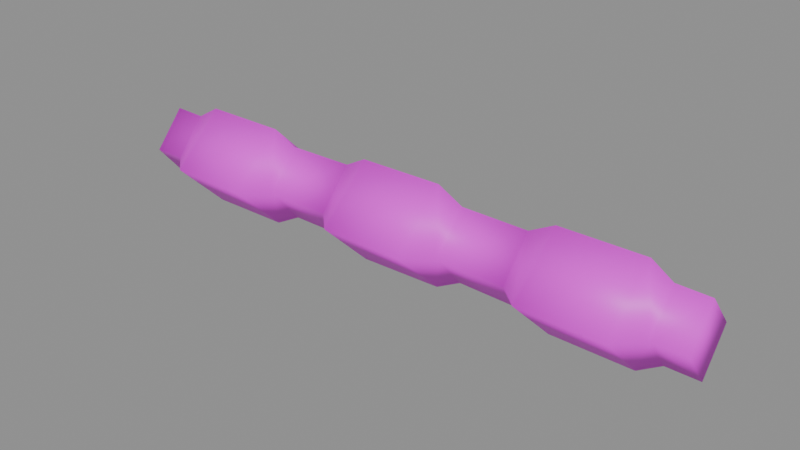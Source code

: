 # Source: beam.blend  (saved by Blender 5.2.45; exported with 4.5.12 LTS)
import bpy
from mathutils import Matrix  # noqa: F401  (used for matrix-valued properties, if any)

bpy.ops.wm.read_factory_settings(use_empty=True)
scene = bpy.context.scene
scene.name = 'Scene'

# ---- collections
col_anchors = bpy.data.collections.new('anchors'); scene.collection.children.link(col_anchors)

# ---- images (referenced by path relative to the original .blend; pixels are not part of the script)
import os
ASSET_DIR = os.environ.get("B2B_ASSET_DIR", "")  # directory of the original .blend (textures are referenced by path, not embedded)
HERE = os.path.dirname(os.path.abspath(__file__))  # packed textures are extracted next to this script under _unpacked/

def load_image(name, relpath, width, height, colorspace="sRGB"):
    """Load a texture the original file referenced (path relative to the .blend, or extracted next to this script)."""
    p = next((c for c in (os.path.join(HERE, relpath), os.path.join(ASSET_DIR, relpath)) if relpath and os.path.exists(c)), "")
    if p:
        img = bpy.data.images.load(p, check_existing=True)
        img.name = name
    else:  # same state as the original file: an image datablock whose file is absent (Cycles renders it pink)
        img = bpy.data.images.new(name, width, height)
        img.source = "FILE"
        img.filepath = "//" + (relpath or name)
    img.colorspace_settings.name = colorspace
    return img
img_beam_skin0 = load_image('beam_skin0', 'beam_skin0.png', 1024, 1024, 'sRGB')

# ---- materials (node trees are filled in below, after node groups)
mat_beam = bpy.data.materials.new('beam')

# ---- material node trees
mat_beam.use_nodes = True; mat_beam.node_tree.nodes.clear()
_N = mat_beam.node_tree.nodes; _L = mat_beam.node_tree.links
n0 = _N.new('ShaderNodeBsdfPrincipled'); n0.name = 'Principled BSDF'; n0.location = (-200, 100)
n0.inputs[10].default_value = 0.005
n1 = _N.new('ShaderNodeOutputMaterial'); n1.name = 'Material Output'; n1.location = (200, 100)
n2 = _N.new('ShaderNodeTexImage'); n2.name = 'Image Texture'; n2.location = (0, 0)
n2.image = img_beam_skin0
n2.interpolation = 'Closest'
_L.new(n0.outputs[0], n1.inputs[0])
_L.new(n2.outputs[0], n0.inputs[0])
n1.is_active_output = True

# ---- meshes
me_beam = bpy.data.meshes.new('beam')
me_beam.from_pydata([(30.18, 1.549, 0.01874), (30.18, -0.001694, -1.954), (30.18, -1.573, -0.001802), (30.18, -0.001694, 1.806), (28.53, 1.529, -0.001802), (28.53, -0.001694, 1.847), (28.53, -1.532, -0.04289), (28.53, -0.001694, -1.933), (0.0, 1.529, -0.001802), (0.0, -0.001694, 1.847), (0.0, -1.594, -0.001802), (0.0, -0.001694, -1.933), (23.2, 2.563, -0.04289), (27.46, 0.01898, 2.546), (23.2, -0.001694, 2.546), (23.08, -2.711, -0.04289), (27.34, -2.711, -0.04289), (27.46, 2.563, -0.04289), (23.2, -0.001694, -2.632), (27.34, 0.01898, -2.693), (18.47, 1.529, -0.04289), (21.9, -0.001694, 1.868), (18.47, 0.03966, 1.868), (18.47, -1.635, -0.04289), (21.9, -1.656, -0.08399), (21.9, 1.549, -0.06344), (18.47, 0.03966, -1.913), (21.9, -0.001694, -1.974), (12.9, 2.563, -0.04289), (17.16, 0.06034, 2.546), (12.9, -0.001694, 2.546), (12.78, -2.628, -0.04289), (17.04, -2.628, -0.04289), (17.16, 2.563, -0.04289), (12.9, -0.001694, -2.632), (17.16, 0.06034, -2.611), (8.522, 1.529, -0.001802), (11.84, -0.001694, 1.971), (8.404, 0.03966, 1.909), (8.404, -1.573, -0.001802), (11.72, -1.573, -0.001802), (11.72, 1.549, 0.01874), (8.404, 0.03966, -1.892), (11.84, -0.001694, -1.892), (2.841, 2.563, -0.001802), (7.102, 0.06034, 2.484), (2.841, 0.03966, 2.505), (2.841, -2.607, -0.001802), (6.984, -2.628, -0.001802), (7.102, 2.563, -0.001802), (2.841, -0.001694, -2.611), (6.984, 0.06034, -2.652), (1.657, -0.001694, 1.806), (1.657, -1.573, -0.001802), (1.657, 1.549, 0.01874), (1.657, -0.001694, -1.954)], [], [(0, 2, 1), (0, 3, 2), (4, 5, 3), (6, 2, 3), (3, 0, 4), (3, 5, 6), (4, 1, 7), (6, 1, 2), (1, 4, 0), (1, 6, 7), (8, 10, 9), (8, 11, 10), (12, 14, 13), (15, 16, 13), (13, 17, 12), (13, 14, 15), (12, 19, 18), (15, 19, 16), (19, 12, 17), (19, 15, 18), (20, 22, 21), (23, 24, 21), (21, 25, 20), (21, 22, 23), (20, 27, 26), (23, 27, 24), (27, 20, 25), (27, 23, 26), (15, 14, 21), (12, 25, 21), (21, 24, 15), (21, 14, 12), (15, 27, 18), (12, 27, 25), (27, 15, 24), (27, 12, 18), (6, 5, 13), (4, 17, 13), (13, 16, 6), (13, 5, 4), (6, 19, 7), (4, 19, 17), (19, 6, 16), (19, 4, 7), (28, 30, 29), (31, 32, 29), (29, 33, 28), (29, 30, 31), (28, 35, 34), (31, 35, 32), (35, 28, 33), (35, 31, 34), (36, 38, 37), (39, 40, 37), (37, 41, 36), (37, 38, 39), (36, 43, 42), (39, 43, 40), (43, 36, 41), (43, 39, 42), (31, 30, 37), (28, 41, 37), (37, 40, 31), (37, 30, 28), (31, 43, 34), (28, 43, 41), (43, 31, 40), (43, 28, 34), (23, 22, 29), (20, 33, 29), (29, 32, 23), (29, 22, 20), (23, 35, 26), (20, 35, 33), (35, 23, 32), (35, 20, 26), (44, 46, 45), (47, 48, 45), (45, 49, 44), (45, 46, 47), (44, 51, 50), (47, 51, 48), (51, 44, 49), (51, 47, 50), (8, 9, 52), (10, 53, 52), (52, 54, 8), (52, 9, 10), (8, 55, 11), (10, 55, 53), (55, 8, 54), (55, 10, 11), (47, 46, 52), (44, 54, 52), (52, 53, 47), (52, 46, 44), (47, 55, 50), (44, 55, 54), (55, 47, 53), (55, 44, 50), (39, 38, 45), (36, 49, 45), (45, 48, 39), (45, 38, 36), (39, 51, 42), (36, 51, 49), (51, 39, 48), (51, 36, 42)])
me_beam.polygons.foreach_set('use_smooth', [True] * 108)
_uv = me_beam.uv_layers.new(name='UVMap')
_uv.uv.foreach_set('vector', [0.3292, 0.007732, 0.1708, 0.007732, 0.2458, 0.007732, 0.8292, 0.007732, 0.7458, 0.007732, 0.6708, 0.007732, 0.3292, 0.05928, 0.2458, 0.05928, 0.2458, 0.007732, 0.1708, 0.06443, 0.1708, 0.007732, 0.2458, 0.007732, 0.2458, 0.007732, 0.3292, 0.007732, 0.3292, 0.05928, 0.2458, 0.007732, 0.2458, 0.05928, 0.1708, 0.06443, 0.8292, 0.05928, 0.7458, 0.007732, 0.7375, 0.06443, 0.6708, 0.06443, 0.7458, 0.007732, 0.6708, 0.007732, 0.7458, 0.007732, 0.8292, 0.05928, 0.8292, 0.007732, 0.7458, 0.007732, 0.6708, 0.06443, 0.7375, 0.06443, 0.8292, 0.9665, 0.6625, 0.9716, 0.7458, 0.9716, 0.3292, 0.9665, 0.2458, 0.9716, 0.1625, 0.9716, 0.4208, 0.2294, 0.2458, 0.2345, 0.2458, 0.09536, 0.07083, 0.2294, 0.07083, 0.09536, 0.2458, 0.09536, 0.2458, 0.09536, 0.4208, 0.09536, 0.4208, 0.2294, 0.2458, 0.09536, 0.2458, 0.2345, 0.07083, 0.2294, 0.9208, 0.2294, 0.7375, 0.1005, 0.7375, 0.2345, 0.5708, 0.2294, 0.7375, 0.1005, 0.5708, 0.09536, 0.7375, 0.1005, 0.9208, 0.2294, 0.9208, 0.09536, 0.7375, 0.1005, 0.5708, 0.2294, 0.7375, 0.2345, 0.3292, 0.384, 0.2458, 0.384, 0.2458, 0.2758, 0.1625, 0.384, 0.1625, 0.2758, 0.2458, 0.2758, 0.2458, 0.2758, 0.3292, 0.2758, 0.3292, 0.384, 0.2458, 0.2758, 0.2458, 0.384, 0.1625, 0.384, 0.8292, 0.384, 0.7375, 0.2758, 0.7458, 0.384, 0.6625, 0.384, 0.7375, 0.2758, 0.6625, 0.2758, 0.7375, 0.2758, 0.8292, 0.384, 0.8292, 0.2758, 0.7375, 0.2758, 0.6625, 0.384, 0.7458, 0.384, 0.07083, 0.2294, 0.2458, 0.2345, 0.2458, 0.2758, 0.4208, 0.2294, 0.3292, 0.2758, 0.2458, 0.2758, 0.2458, 0.2758, 0.1625, 0.2758, 0.07083, 0.2294, 0.2458, 0.2758, 0.2458, 0.2345, 0.4208, 0.2294, 0.5708, 0.2294, 0.7375, 0.2758, 0.7375, 0.2345, 0.9208, 0.2294, 0.7375, 0.2758, 0.8292, 0.2758, 0.7375, 0.2758, 0.5708, 0.2294, 0.6625, 0.2758, 0.7375, 0.2758, 0.9208, 0.2294, 0.7375, 0.2345, 0.1708, 0.06443, 0.2458, 0.05928, 0.2458, 0.09536, 0.3292, 0.05928, 0.4208, 0.09536, 0.2458, 0.09536, 0.2458, 0.09536, 0.07083, 0.09536, 0.1708, 0.06443, 0.2458, 0.09536, 0.2458, 0.05928, 0.3292, 0.05928, 0.6708, 0.06443, 0.7375, 0.1005, 0.7375, 0.06443, 0.8292, 0.05928, 0.7375, 0.1005, 0.9208, 0.09536, 0.7375, 0.1005, 0.6708, 0.06443, 0.5708, 0.09536, 0.7375, 0.1005, 0.8292, 0.05928, 0.7375, 0.06443, 0.4208, 0.5593, 0.2458, 0.5593, 0.2542, 0.4253, 0.07083, 0.5593, 0.07083, 0.4253, 0.2542, 0.4253, 0.2542, 0.4253, 0.4208, 0.4253, 0.4208, 0.5593, 0.2542, 0.4253, 0.2458, 0.5593, 0.07083, 0.5593, 0.9208, 0.5593, 0.7458, 0.4253, 0.7375, 0.5593, 0.5708, 0.5593, 0.7458, 0.4253, 0.5708, 0.4253, 0.7458, 0.4253, 0.9208, 0.5593, 0.9208, 0.4253, 0.7458, 0.4253, 0.5708, 0.5593, 0.7375, 0.5593, 0.3292, 0.6985, 0.2458, 0.7036, 0.2458, 0.5954, 0.1625, 0.7036, 0.1708, 0.5954, 0.2458, 0.5954, 0.2458, 0.5954, 0.3292, 0.5954, 0.3292, 0.6985, 0.2458, 0.5954, 0.2458, 0.7036, 0.1625, 0.7036, 0.8292, 0.6985, 0.7375, 0.5954, 0.7458, 0.7036, 0.6625, 0.7036, 0.7375, 0.5954, 0.6708, 0.5954, 0.7375, 0.5954, 0.8292, 0.6985, 0.8292, 0.5954, 0.7375, 0.5954, 0.6625, 0.7036, 0.7458, 0.7036, 0.07083, 0.5593, 0.2458, 0.5593, 0.2458, 0.5954, 0.4208, 0.5593, 0.3292, 0.5954, 0.2458, 0.5954, 0.2458, 0.5954, 0.1708, 0.5954, 0.07083, 0.5593, 0.2458, 0.5954, 0.2458, 0.5593, 0.4208, 0.5593, 0.5708, 0.5593, 0.7375, 0.5954, 0.7375, 0.5593, 0.9208, 0.5593, 0.7375, 0.5954, 0.8292, 0.5954, 0.7375, 0.5954, 0.5708, 0.5593, 0.6708, 0.5954, 0.7375, 0.5954, 0.9208, 0.5593, 0.7375, 0.5593, 0.1625, 0.384, 0.2458, 0.384, 0.2542, 0.4253, 0.3292, 0.384, 0.4208, 0.4253, 0.2542, 0.4253, 0.2542, 0.4253, 0.07083, 0.4253, 0.1625, 0.384, 0.2542, 0.4253, 0.2458, 0.384, 0.3292, 0.384, 0.6625, 0.384, 0.7458, 0.4253, 0.7458, 0.384, 0.8292, 0.384, 0.7458, 0.4253, 0.9208, 0.4253, 0.7458, 0.4253, 0.6625, 0.384, 0.5708, 0.4253, 0.7458, 0.4253, 0.8292, 0.384, 0.7458, 0.384, 0.4208, 0.8789, 0.2458, 0.8789, 0.2542, 0.7448, 0.07083, 0.8789, 0.07083, 0.7448, 0.2542, 0.7448, 0.2542, 0.7448, 0.4208, 0.7448, 0.4208, 0.8789, 0.2542, 0.7448, 0.2458, 0.8789, 0.07083, 0.8789, 0.9208, 0.8789, 0.7458, 0.7448, 0.7375, 0.8789, 0.5708, 0.8789, 0.7458, 0.7448, 0.5708, 0.7448, 0.7458, 0.7448, 0.9208, 0.8789, 0.9208, 0.7448, 0.7458, 0.7448, 0.5708, 0.8789, 0.7375, 0.8789, 0.3292, 0.9665, 0.2458, 0.9716, 0.2458, 0.9149, 0.1625, 0.9716, 0.1708, 0.9149, 0.2458, 0.9149, 0.2458, 0.9149, 0.3292, 0.9149, 0.3292, 0.9665, 0.2458, 0.9149, 0.2458, 0.9716, 0.1625, 0.9716, 0.8292, 0.9665, 0.7375, 0.9149, 0.7458, 0.9716, 0.6625, 0.9716, 0.7375, 0.9149, 0.6708, 0.9149, 0.7375, 0.9149, 0.8292, 0.9665, 0.8292, 0.9149, 0.7375, 0.9149, 0.6625, 0.9716, 0.7458, 0.9716, 0.07083, 0.8789, 0.2458, 0.8789, 0.2458, 0.9149, 0.4208, 0.8789, 0.3292, 0.9149, 0.2458, 0.9149, 0.2458, 0.9149, 0.1708, 0.9149, 0.07083, 0.8789, 0.2458, 0.9149, 0.2458, 0.8789, 0.4208, 0.8789, 0.5708, 0.8789, 0.7375, 0.9149, 0.7375, 0.8789, 0.9208, 0.8789, 0.7375, 0.9149, 0.8292, 0.9149, 0.7375, 0.9149, 0.5708, 0.8789, 0.6708, 0.9149, 0.7375, 0.9149, 0.9208, 0.8789, 0.7375, 0.8789, 0.1625, 0.7036, 0.2458, 0.7036, 0.2542, 0.7448, 0.3292, 0.6985, 0.4208, 0.7448, 0.2542, 0.7448, 0.2542, 0.7448, 0.07083, 0.7448, 0.1625, 0.7036, 0.2542, 0.7448, 0.2458, 0.7036, 0.3292, 0.6985, 0.6625, 0.7036, 0.7458, 0.7448, 0.7458, 0.7036, 0.8292, 0.6985, 0.7458, 0.7448, 0.9208, 0.7448, 0.7458, 0.7448, 0.6625, 0.7036, 0.5708, 0.7448, 0.7458, 0.7448, 0.8292, 0.6985, 0.7458, 0.7036])
me_beam.materials.append(mat_beam)
me_beam.update()

# ---- objects
ob_beam = bpy.data.objects.new('beam', me_beam)

# ---- transforms, parenting, visibility, modifiers, constraints
ob_beam.location = (0.0, 0.0, 0.0)

# ---- collection membership
scene.collection.objects.link(ob_beam)

# ---- scene / render settings (as saved in the file)
scene.frame_start = 1; scene.frame_end = 250; scene.frame_set(1)
scene.render.engine = 'BLENDER_EEVEE_NEXT'
scene.render.bake_bias = 0.0
scene.render.bake_samples = 0
scene.render.compositor_device = 'GPU'
scene.eevee.use_volume_custom_range = False
scene.eevee.fast_gi_thickness_near = 0.1
scene.eevee.fast_gi_thickness_far = 0.0
scene.eevee.ray_tracing_options.screen_trace_thickness = 0.1
bpy.context.view_layer.update()

# ---- added for rendering (the .blend has no active camera and no usable light): camera, sun + grey world if the file has none
cam_auto = bpy.data.cameras.new('AutoCamera')
cam_auto.lens = 50.0
cam_auto.sensor_width = 36.0
cam_auto.clip_end = 1000.0
ob_auto_camera = bpy.data.objects.new('AutoCamera', cam_auto)
scene.collection.objects.link(ob_auto_camera)
ob_auto_camera.location = (43.8523, -34.5869, 22.9348)
ob_auto_camera.rotation_euler = (1.09748, -7.21219e-08, 0.694738)
scene.camera = ob_auto_camera
light_auto_sun = bpy.data.lights.new('AutoSun', 'SUN')
light_auto_sun.energy = 3.0
light_auto_sun.angle = 0.0523599
ob_auto_sun = bpy.data.objects.new('AutoSun', light_auto_sun)
scene.collection.objects.link(ob_auto_sun)
ob_auto_sun.rotation_euler = (0.872665, 0.174533, 0.523599)
if scene.world is None:
    world_auto = bpy.data.worlds.new('AutoWorld')
    world_auto.color = (0.3, 0.3, 0.3)
    scene.world = world_auto
bpy.context.view_layer.update()
